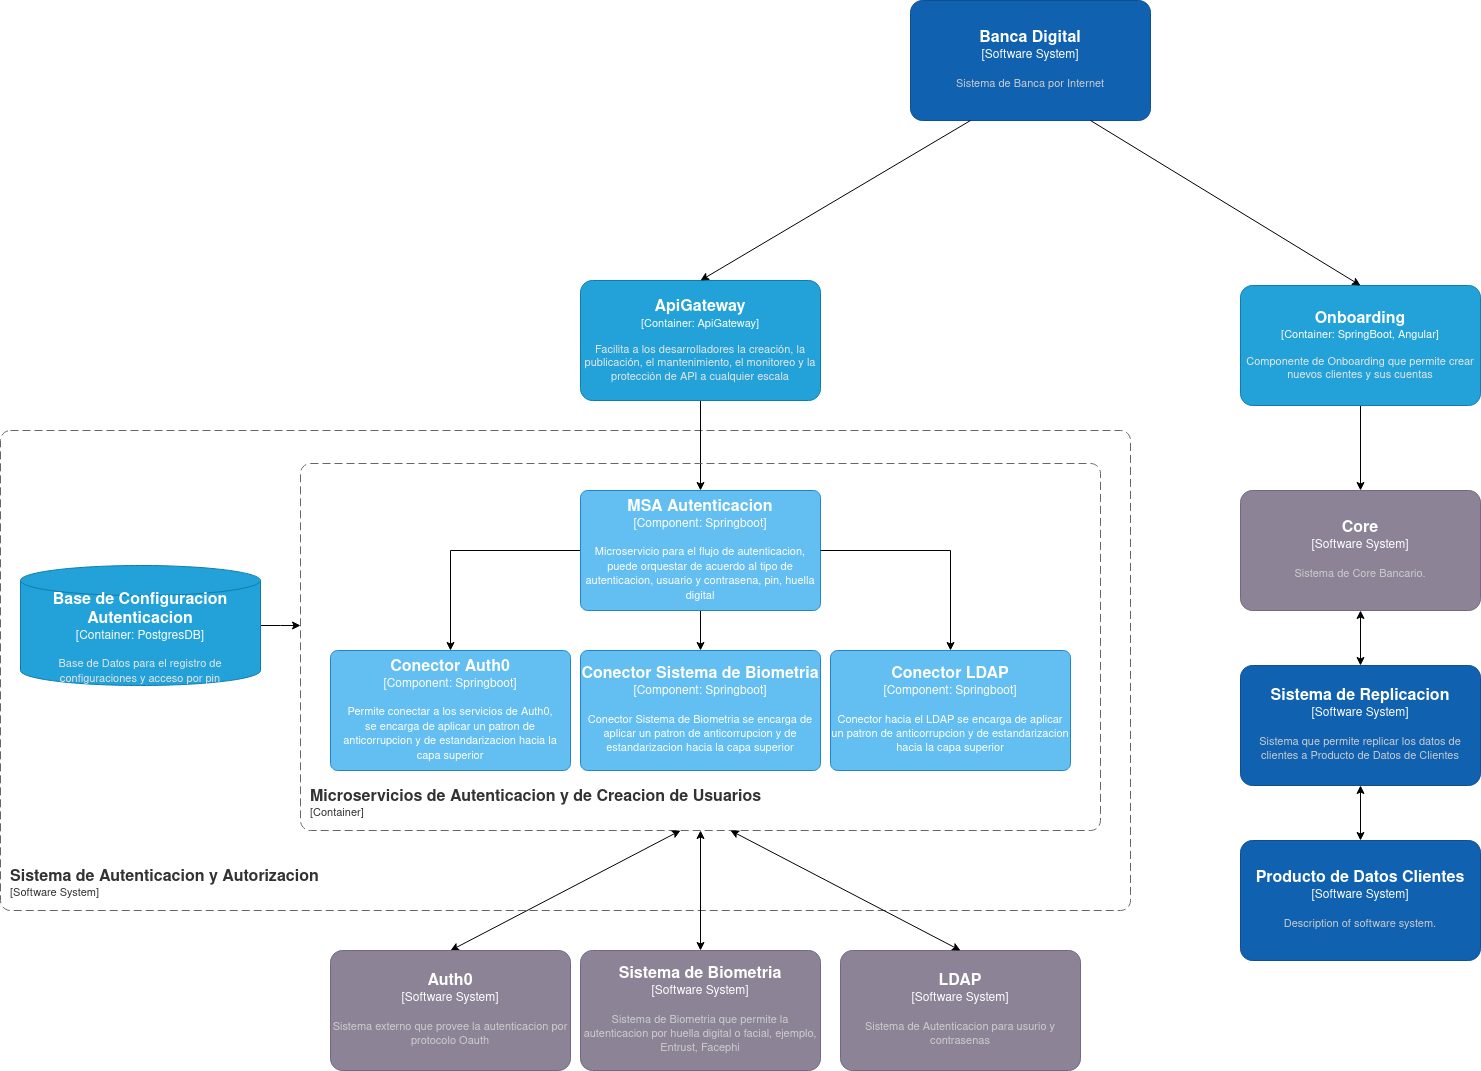

The diagram above was exported from draw.io. Its source (the exported page's mxGraphModel, read from the mxfile embedded in the PNG):
<mxGraphModel dx="384" dy="669" grid="1" gridSize="10" guides="1" tooltips="1" connect="1" arrows="1" fold="1" page="1" pageScale="1" pageWidth="850" pageHeight="1100" math="0" shadow="0">
  <root>
    <mxCell id="WHY62VmMh_N2QnrOe7pr-0" />
    <mxCell id="WHY62VmMh_N2QnrOe7pr-1" parent="WHY62VmMh_N2QnrOe7pr-0" />
    <object placeholders="1" c4Name="Sistema de Autenticacion y Autorizacion" c4Type="SystemScopeBoundary" c4Application="Software System" label="&lt;font style=&quot;font-size: 16px&quot;&gt;&lt;b&gt;&lt;div style=&quot;text-align: left&quot;&gt;%c4Name%&lt;/div&gt;&lt;/b&gt;&lt;/font&gt;&lt;div style=&quot;text-align: left&quot;&gt;[%c4Application%]&lt;/div&gt;" id="02jebxRkH635AWvydgo6-0">
      <mxCell style="rounded=1;fontSize=11;whiteSpace=wrap;html=1;dashed=1;arcSize=20;fillColor=none;strokeColor=#666666;fontColor=#333333;labelBackgroundColor=none;align=left;verticalAlign=bottom;labelBorderColor=none;spacingTop=0;spacing=10;dashPattern=8 4;metaEdit=1;rotatable=0;perimeter=rectanglePerimeter;noLabel=0;labelPadding=0;allowArrows=0;connectable=0;expand=0;recursiveResize=0;editable=1;pointerEvents=0;absoluteArcSize=1;points=[[0.25,0,0],[0.5,0,0],[0.75,0,0],[1,0.25,0],[1,0.5,0],[1,0.75,0],[0.75,1,0],[0.5,1,0],[0.25,1,0],[0,0.75,0],[0,0.5,0],[0,0.25,0]];" parent="WHY62VmMh_N2QnrOe7pr-1" vertex="1">
        <mxGeometry x="950" y="440" width="1130" height="480" as="geometry" />
      </mxCell>
    </object>
    <mxCell id="a-AEWI9ascED_wplsAzr-11" style="edgeStyle=orthogonalEdgeStyle;rounded=0;orthogonalLoop=1;jettySize=auto;html=1;" parent="WHY62VmMh_N2QnrOe7pr-1" source="02jebxRkH635AWvydgo6-1" edge="1">
      <mxGeometry relative="1" as="geometry">
        <mxPoint x="1250" y="635" as="targetPoint" />
      </mxGeometry>
    </mxCell>
    <object placeholders="1" c4Name="Base de Configuracion Autenticacion" c4Type="Container" c4Technology="PostgresDB" c4Description="Base de Datos para el registro de configuraciones y acceso por pin" label="&lt;font style=&quot;font-size: 16px&quot;&gt;&lt;b&gt;%c4Name%&lt;/b&gt;&lt;/font&gt;&lt;div&gt;[%c4Type%:&amp;nbsp;%c4Technology%]&lt;/div&gt;&lt;br&gt;&lt;div&gt;&lt;font style=&quot;font-size: 11px&quot;&gt;&lt;font color=&quot;#E6E6E6&quot;&gt;%c4Description%&lt;/font&gt;&lt;/div&gt;" id="02jebxRkH635AWvydgo6-1">
      <mxCell style="shape=cylinder3;size=15;whiteSpace=wrap;html=1;boundedLbl=1;rounded=0;labelBackgroundColor=none;fillColor=#23A2D9;fontSize=12;fontColor=#ffffff;align=center;strokeColor=#0E7DAD;metaEdit=1;points=[[0.5,0,0],[1,0.25,0],[1,0.5,0],[1,0.75,0],[0.5,1,0],[0,0.75,0],[0,0.5,0],[0,0.25,0]];resizable=0;" parent="WHY62VmMh_N2QnrOe7pr-1" vertex="1">
        <mxGeometry x="970" y="575" width="240" height="120" as="geometry" />
      </mxCell>
    </object>
    <object placeholders="1" c4Name="Banca Digital" c4Type="Software System" c4Description="Sistema de Banca por Internet" label="&lt;font style=&quot;font-size: 16px&quot;&gt;&lt;b&gt;%c4Name%&lt;/b&gt;&lt;/font&gt;&lt;div&gt;[%c4Type%]&lt;/div&gt;&lt;br&gt;&lt;div&gt;&lt;font style=&quot;font-size: 11px&quot;&gt;&lt;font color=&quot;#cccccc&quot;&gt;%c4Description%&lt;/font&gt;&lt;/div&gt;" id="mCqzPpAnUnMqs_TweNUv-0">
      <mxCell style="rounded=1;whiteSpace=wrap;html=1;labelBackgroundColor=none;fillColor=#1061B0;fontColor=#ffffff;align=center;arcSize=10;strokeColor=#0D5091;metaEdit=1;resizable=0;points=[[0.25,0,0],[0.5,0,0],[0.75,0,0],[1,0.25,0],[1,0.5,0],[1,0.75,0],[0.75,1,0],[0.5,1,0],[0.25,1,0],[0,0.75,0],[0,0.5,0],[0,0.25,0]];" parent="WHY62VmMh_N2QnrOe7pr-1" vertex="1">
        <mxGeometry x="1860" y="10" width="240" height="120" as="geometry" />
      </mxCell>
    </object>
    <mxCell id="a-AEWI9ascED_wplsAzr-6" style="edgeStyle=orthogonalEdgeStyle;rounded=0;orthogonalLoop=1;jettySize=auto;html=1;" parent="WHY62VmMh_N2QnrOe7pr-1" source="a-AEWI9ascED_wplsAzr-0" target="a-AEWI9ascED_wplsAzr-3" edge="1">
      <mxGeometry relative="1" as="geometry" />
    </mxCell>
    <object placeholders="1" c4Name="ApiGateway" c4Type="Container" c4Technology="ApiGateway" c4Description="Facilita a los desarrolladores la creación, la publicación, el mantenimiento, el monitoreo y la protección de API a cualquier escala" label="&lt;font style=&quot;font-size: 16px&quot;&gt;&lt;b&gt;%c4Name%&lt;/b&gt;&lt;/font&gt;&lt;div&gt;[%c4Type%: %c4Technology%]&lt;/div&gt;&lt;br&gt;&lt;div&gt;&lt;font style=&quot;font-size: 11px&quot;&gt;&lt;font color=&quot;#E6E6E6&quot;&gt;%c4Description%&lt;/font&gt;&lt;/div&gt;" id="a-AEWI9ascED_wplsAzr-0">
      <mxCell style="rounded=1;whiteSpace=wrap;html=1;fontSize=11;labelBackgroundColor=none;fillColor=#23A2D9;fontColor=#ffffff;align=center;arcSize=10;strokeColor=#0E7DAD;metaEdit=1;resizable=0;points=[[0.25,0,0],[0.5,0,0],[0.75,0,0],[1,0.25,0],[1,0.5,0],[1,0.75,0],[0.75,1,0],[0.5,1,0],[0.25,1,0],[0,0.75,0],[0,0.5,0],[0,0.25,0]];" parent="WHY62VmMh_N2QnrOe7pr-1" vertex="1">
        <mxGeometry x="1530" y="290" width="240" height="120" as="geometry" />
      </mxCell>
    </object>
    <mxCell id="a-AEWI9ascED_wplsAzr-1" style="rounded=0;orthogonalLoop=1;jettySize=auto;html=1;entryX=0.5;entryY=0;entryDx=0;entryDy=0;entryPerimeter=0;exitX=0.25;exitY=1;exitDx=0;exitDy=0;exitPerimeter=0;" parent="WHY62VmMh_N2QnrOe7pr-1" source="mCqzPpAnUnMqs_TweNUv-0" target="a-AEWI9ascED_wplsAzr-0" edge="1">
      <mxGeometry relative="1" as="geometry" />
    </mxCell>
    <object placeholders="1" c4Name="Microservicios de Autenticacion y de Creacion de Usuarios" c4Type="ContainerScopeBoundary" c4Application="Container" label="&lt;font style=&quot;font-size: 16px&quot;&gt;&lt;b&gt;&lt;div style=&quot;text-align: left&quot;&gt;%c4Name%&lt;/div&gt;&lt;/b&gt;&lt;/font&gt;&lt;div style=&quot;text-align: left&quot;&gt;[%c4Application%]&lt;/div&gt;" id="a-AEWI9ascED_wplsAzr-2">
      <mxCell style="rounded=1;fontSize=11;whiteSpace=wrap;html=1;dashed=1;arcSize=20;fillColor=none;strokeColor=#666666;fontColor=#333333;labelBackgroundColor=none;align=left;verticalAlign=bottom;labelBorderColor=none;spacingTop=0;spacing=10;dashPattern=8 4;metaEdit=1;rotatable=0;perimeter=rectanglePerimeter;noLabel=0;labelPadding=0;allowArrows=0;connectable=0;expand=0;recursiveResize=0;editable=1;pointerEvents=0;absoluteArcSize=1;points=[[0.25,0,0],[0.5,0,0],[0.75,0,0],[1,0.25,0],[1,0.5,0],[1,0.75,0],[0.75,1,0],[0.5,1,0],[0.25,1,0],[0,0.75,0],[0,0.5,0],[0,0.25,0]];" parent="WHY62VmMh_N2QnrOe7pr-1" vertex="1">
        <mxGeometry x="1250" y="473" width="800" height="367" as="geometry" />
      </mxCell>
    </object>
    <mxCell id="LJIMToFv3akHU030wwuS-4" style="edgeStyle=orthogonalEdgeStyle;rounded=0;orthogonalLoop=1;jettySize=auto;html=1;" parent="WHY62VmMh_N2QnrOe7pr-1" source="a-AEWI9ascED_wplsAzr-3" target="a-AEWI9ascED_wplsAzr-4" edge="1">
      <mxGeometry relative="1" as="geometry" />
    </mxCell>
    <mxCell id="LJIMToFv3akHU030wwuS-5" style="edgeStyle=orthogonalEdgeStyle;rounded=0;orthogonalLoop=1;jettySize=auto;html=1;" parent="WHY62VmMh_N2QnrOe7pr-1" source="a-AEWI9ascED_wplsAzr-3" target="a-AEWI9ascED_wplsAzr-5" edge="1">
      <mxGeometry relative="1" as="geometry" />
    </mxCell>
    <object placeholders="1" c4Name="MSA Autenticacion" c4Type="Component" c4Technology="Springboot" c4Description="Microservicio para el flujo de autenticacion, puede orquestar de acuerdo al tipo de autenticacion, usuario y contrasena, pin, huella digital" label="&lt;font style=&quot;font-size: 16px&quot;&gt;&lt;b&gt;%c4Name%&lt;/b&gt;&lt;/font&gt;&lt;div&gt;[%c4Type%: %c4Technology%]&lt;/div&gt;&lt;br&gt;&lt;div&gt;&lt;font style=&quot;font-size: 11px&quot;&gt;%c4Description%&lt;/font&gt;&lt;/div&gt;" id="a-AEWI9ascED_wplsAzr-3">
      <mxCell style="rounded=1;whiteSpace=wrap;html=1;labelBackgroundColor=none;fillColor=#63BEF2;fontColor=#ffffff;align=center;arcSize=6;strokeColor=#2086C9;metaEdit=1;resizable=0;points=[[0.25,0,0],[0.5,0,0],[0.75,0,0],[1,0.25,0],[1,0.5,0],[1,0.75,0],[0.75,1,0],[0.5,1,0],[0.25,1,0],[0,0.75,0],[0,0.5,0],[0,0.25,0]];" parent="WHY62VmMh_N2QnrOe7pr-1" vertex="1">
        <mxGeometry x="1530" y="500" width="240" height="120" as="geometry" />
      </mxCell>
    </object>
    <object placeholders="1" c4Name="Conector Auth0" c4Type="Component" c4Technology="Springboot" c4Description="Permite conectar a los servicios de Auth0,&#10;se encarga de aplicar un patron de anticorrupcion y de estandarizacion hacia la capa superior" label="&lt;font style=&quot;font-size: 16px&quot;&gt;&lt;b&gt;%c4Name%&lt;/b&gt;&lt;/font&gt;&lt;div&gt;[%c4Type%: %c4Technology%]&lt;/div&gt;&lt;br&gt;&lt;div&gt;&lt;font style=&quot;font-size: 11px&quot;&gt;%c4Description%&lt;/font&gt;&lt;/div&gt;" id="a-AEWI9ascED_wplsAzr-4">
      <mxCell style="rounded=1;whiteSpace=wrap;html=1;labelBackgroundColor=none;fillColor=#63BEF2;fontColor=#ffffff;align=center;arcSize=6;strokeColor=#2086C9;metaEdit=1;resizable=0;points=[[0.25,0,0],[0.5,0,0],[0.75,0,0],[1,0.25,0],[1,0.5,0],[1,0.75,0],[0.75,1,0],[0.5,1,0],[0.25,1,0],[0,0.75,0],[0,0.5,0],[0,0.25,0]];" parent="WHY62VmMh_N2QnrOe7pr-1" vertex="1">
        <mxGeometry x="1280" y="660" width="240" height="120" as="geometry" />
      </mxCell>
    </object>
    <object placeholders="1" c4Name="Conector Sistema de Biometria" c4Type="Component" c4Technology="Springboot" c4Description="Conector Sistema de Biometria se encarga de aplicar un patron de anticorrupcion y de estandarizacion hacia la capa superior" label="&lt;font style=&quot;font-size: 16px&quot;&gt;&lt;b&gt;%c4Name%&lt;/b&gt;&lt;/font&gt;&lt;div&gt;[%c4Type%: %c4Technology%]&lt;/div&gt;&lt;br&gt;&lt;div&gt;&lt;font style=&quot;font-size: 11px&quot;&gt;%c4Description%&lt;/font&gt;&lt;/div&gt;" id="a-AEWI9ascED_wplsAzr-5">
      <mxCell style="rounded=1;whiteSpace=wrap;html=1;labelBackgroundColor=none;fillColor=#63BEF2;fontColor=#ffffff;align=center;arcSize=6;strokeColor=#2086C9;metaEdit=1;resizable=0;points=[[0.25,0,0],[0.5,0,0],[0.75,0,0],[1,0.25,0],[1,0.5,0],[1,0.75,0],[0.75,1,0],[0.5,1,0],[0.25,1,0],[0,0.75,0],[0,0.5,0],[0,0.25,0]];" parent="WHY62VmMh_N2QnrOe7pr-1" vertex="1">
        <mxGeometry x="1530" y="660" width="240" height="120" as="geometry" />
      </mxCell>
    </object>
    <object placeholders="1" c4Name="Conector LDAP" c4Type="Component" c4Technology="Springboot" c4Description="Conector hacia el LDAP se encarga de aplicar un patron de anticorrupcion y de estandarizacion hacia la capa superior" label="&lt;font style=&quot;font-size: 16px&quot;&gt;&lt;b&gt;%c4Name%&lt;/b&gt;&lt;/font&gt;&lt;div&gt;[%c4Type%: %c4Technology%]&lt;/div&gt;&lt;br&gt;&lt;div&gt;&lt;font style=&quot;font-size: 11px&quot;&gt;%c4Description%&lt;/font&gt;&lt;/div&gt;" id="a-AEWI9ascED_wplsAzr-7">
      <mxCell style="rounded=1;whiteSpace=wrap;html=1;labelBackgroundColor=none;fillColor=#63BEF2;fontColor=#ffffff;align=center;arcSize=6;strokeColor=#2086C9;metaEdit=1;resizable=0;points=[[0.25,0,0],[0.5,0,0],[0.75,0,0],[1,0.25,0],[1,0.5,0],[1,0.75,0],[0.75,1,0],[0.5,1,0],[0.25,1,0],[0,0.75,0],[0,0.5,0],[0,0.25,0]];" parent="WHY62VmMh_N2QnrOe7pr-1" vertex="1">
        <mxGeometry x="1780" y="660" width="240" height="120" as="geometry" />
      </mxCell>
    </object>
    <mxCell id="a-AEWI9ascED_wplsAzr-12" style="rounded=0;orthogonalLoop=1;jettySize=auto;html=1;startArrow=classic;startFill=1;exitX=0.5;exitY=0;exitDx=0;exitDy=0;exitPerimeter=0;" parent="WHY62VmMh_N2QnrOe7pr-1" source="a-AEWI9ascED_wplsAzr-8" edge="1">
      <mxGeometry relative="1" as="geometry">
        <mxPoint x="1630" y="840" as="targetPoint" />
      </mxGeometry>
    </mxCell>
    <object placeholders="1" c4Name="Auth0" c4Type="Software System" c4Description="Sistema externo que provee la autenticacion por protocolo Oauth" label="&lt;font style=&quot;font-size: 16px&quot;&gt;&lt;b&gt;%c4Name%&lt;/b&gt;&lt;/font&gt;&lt;div&gt;[%c4Type%]&lt;/div&gt;&lt;br&gt;&lt;div&gt;&lt;font style=&quot;font-size: 11px&quot;&gt;&lt;font color=&quot;#cccccc&quot;&gt;%c4Description%&lt;/font&gt;&lt;/div&gt;" id="a-AEWI9ascED_wplsAzr-8">
      <mxCell style="rounded=1;whiteSpace=wrap;html=1;labelBackgroundColor=none;fillColor=#8C8496;fontColor=#ffffff;align=center;arcSize=10;strokeColor=#736782;metaEdit=1;resizable=0;points=[[0.25,0,0],[0.5,0,0],[0.75,0,0],[1,0.25,0],[1,0.5,0],[1,0.75,0],[0.75,1,0],[0.5,1,0],[0.25,1,0],[0,0.75,0],[0,0.5,0],[0,0.25,0]];" parent="WHY62VmMh_N2QnrOe7pr-1" vertex="1">
        <mxGeometry x="1280" y="960" width="240" height="120" as="geometry" />
      </mxCell>
    </object>
    <object placeholders="1" c4Name="Sistema de Biometria" c4Type="Software System" c4Description="Sistema de Biometria que permite la autenticacion por huella digital o facial, ejemplo, Entrust, Facephi" label="&lt;font style=&quot;font-size: 16px&quot;&gt;&lt;b&gt;%c4Name%&lt;/b&gt;&lt;/font&gt;&lt;div&gt;[%c4Type%]&lt;/div&gt;&lt;br&gt;&lt;div&gt;&lt;font style=&quot;font-size: 11px&quot;&gt;&lt;font color=&quot;#cccccc&quot;&gt;%c4Description%&lt;/font&gt;&lt;/div&gt;" id="a-AEWI9ascED_wplsAzr-9">
      <mxCell style="rounded=1;whiteSpace=wrap;html=1;labelBackgroundColor=none;fillColor=#8C8496;fontColor=#ffffff;align=center;arcSize=10;strokeColor=#736782;metaEdit=1;resizable=0;points=[[0.25,0,0],[0.5,0,0],[0.75,0,0],[1,0.25,0],[1,0.5,0],[1,0.75,0],[0.75,1,0],[0.5,1,0],[0.25,1,0],[0,0.75,0],[0,0.5,0],[0,0.25,0]];" parent="WHY62VmMh_N2QnrOe7pr-1" vertex="1">
        <mxGeometry x="1530" y="960" width="240" height="120" as="geometry" />
      </mxCell>
    </object>
    <object placeholders="1" c4Name="LDAP" c4Type="Software System" c4Description="Sistema de Autenticacion para usurio y contrasenas" label="&lt;font style=&quot;font-size: 16px&quot;&gt;&lt;b&gt;%c4Name%&lt;/b&gt;&lt;/font&gt;&lt;div&gt;[%c4Type%]&lt;/div&gt;&lt;br&gt;&lt;div&gt;&lt;font style=&quot;font-size: 11px&quot;&gt;&lt;font color=&quot;#cccccc&quot;&gt;%c4Description%&lt;/font&gt;&lt;/div&gt;" id="a-AEWI9ascED_wplsAzr-10">
      <mxCell style="rounded=1;whiteSpace=wrap;html=1;labelBackgroundColor=none;fillColor=#8C8496;fontColor=#ffffff;align=center;arcSize=10;strokeColor=#736782;metaEdit=1;resizable=0;points=[[0.25,0,0],[0.5,0,0],[0.75,0,0],[1,0.25,0],[1,0.5,0],[1,0.75,0],[0.75,1,0],[0.5,1,0],[0.25,1,0],[0,0.75,0],[0,0.5,0],[0,0.25,0]];" parent="WHY62VmMh_N2QnrOe7pr-1" vertex="1">
        <mxGeometry x="1790" y="960" width="240" height="120" as="geometry" />
      </mxCell>
    </object>
    <mxCell id="a-AEWI9ascED_wplsAzr-13" style="rounded=0;orthogonalLoop=1;jettySize=auto;html=1;startArrow=classic;startFill=1;" parent="WHY62VmMh_N2QnrOe7pr-1" source="a-AEWI9ascED_wplsAzr-9" edge="1">
      <mxGeometry relative="1" as="geometry">
        <mxPoint x="1650" y="840" as="targetPoint" />
        <mxPoint x="1487" y="970" as="sourcePoint" />
      </mxGeometry>
    </mxCell>
    <mxCell id="a-AEWI9ascED_wplsAzr-14" style="rounded=0;orthogonalLoop=1;jettySize=auto;html=1;startArrow=classic;startFill=1;exitX=0.5;exitY=0;exitDx=0;exitDy=0;exitPerimeter=0;" parent="WHY62VmMh_N2QnrOe7pr-1" source="a-AEWI9ascED_wplsAzr-10" edge="1">
      <mxGeometry relative="1" as="geometry">
        <mxPoint x="1680" y="840" as="targetPoint" />
        <mxPoint x="1660" y="970" as="sourcePoint" />
      </mxGeometry>
    </mxCell>
    <mxCell id="drV4V1IqbD2CIW-Lt6ft-5" style="edgeStyle=orthogonalEdgeStyle;rounded=0;orthogonalLoop=1;jettySize=auto;html=1;exitX=0.5;exitY=1;exitDx=0;exitDy=0;exitPerimeter=0;" parent="WHY62VmMh_N2QnrOe7pr-1" source="drV4V1IqbD2CIW-Lt6ft-2" target="LJIMToFv3akHU030wwuS-0" edge="1">
      <mxGeometry relative="1" as="geometry" />
    </mxCell>
    <object placeholders="1" c4Name="Onboarding" c4Type="Container" c4Technology="SpringBoot, Angular" c4Description="Componente de Onboarding que permite crear nuevos clientes y sus cuentas" label="&lt;font style=&quot;font-size: 16px&quot;&gt;&lt;b&gt;%c4Name%&lt;/b&gt;&lt;/font&gt;&lt;div&gt;[%c4Type%: %c4Technology%]&lt;/div&gt;&lt;br&gt;&lt;div&gt;&lt;font style=&quot;font-size: 11px&quot;&gt;&lt;font color=&quot;#E6E6E6&quot;&gt;%c4Description%&lt;/font&gt;&lt;/div&gt;" id="drV4V1IqbD2CIW-Lt6ft-2">
      <mxCell style="rounded=1;whiteSpace=wrap;html=1;fontSize=11;labelBackgroundColor=none;fillColor=#23A2D9;fontColor=#ffffff;align=center;arcSize=10;strokeColor=#0E7DAD;metaEdit=1;resizable=0;points=[[0.25,0,0],[0.5,0,0],[0.75,0,0],[1,0.25,0],[1,0.5,0],[1,0.75,0],[0.75,1,0],[0.5,1,0],[0.25,1,0],[0,0.75,0],[0,0.5,0],[0,0.25,0]];" parent="WHY62VmMh_N2QnrOe7pr-1" vertex="1">
        <mxGeometry x="2190" y="295" width="240" height="120" as="geometry" />
      </mxCell>
    </object>
    <mxCell id="drV4V1IqbD2CIW-Lt6ft-3" style="rounded=0;orthogonalLoop=1;jettySize=auto;html=1;entryX=0.5;entryY=0;entryDx=0;entryDy=0;entryPerimeter=0;exitX=0.75;exitY=1;exitDx=0;exitDy=0;exitPerimeter=0;" parent="WHY62VmMh_N2QnrOe7pr-1" source="mCqzPpAnUnMqs_TweNUv-0" target="drV4V1IqbD2CIW-Lt6ft-2" edge="1">
      <mxGeometry relative="1" as="geometry" />
    </mxCell>
    <object placeholders="1" c4Name="Producto de Datos Clientes" c4Type="Software System" c4Description="Description of software system." label="&lt;font style=&quot;font-size: 16px&quot;&gt;&lt;b&gt;%c4Name%&lt;/b&gt;&lt;/font&gt;&lt;div&gt;[%c4Type%]&lt;/div&gt;&lt;br&gt;&lt;div&gt;&lt;font style=&quot;font-size: 11px&quot;&gt;&lt;font color=&quot;#cccccc&quot;&gt;%c4Description%&lt;/font&gt;&lt;/div&gt;" id="drV4V1IqbD2CIW-Lt6ft-4">
      <mxCell style="rounded=1;whiteSpace=wrap;html=1;labelBackgroundColor=none;fillColor=#1061B0;fontColor=#ffffff;align=center;arcSize=10;strokeColor=#0D5091;metaEdit=1;resizable=0;points=[[0.25,0,0],[0.5,0,0],[0.75,0,0],[1,0.25,0],[1,0.5,0],[1,0.75,0],[0.75,1,0],[0.5,1,0],[0.25,1,0],[0,0.75,0],[0,0.5,0],[0,0.25,0]];" parent="WHY62VmMh_N2QnrOe7pr-1" vertex="1">
        <mxGeometry x="2190" y="850" width="240" height="120" as="geometry" />
      </mxCell>
    </object>
    <mxCell id="LJIMToFv3akHU030wwuS-3" style="edgeStyle=orthogonalEdgeStyle;rounded=0;orthogonalLoop=1;jettySize=auto;html=1;startArrow=classic;startFill=1;" parent="WHY62VmMh_N2QnrOe7pr-1" source="LJIMToFv3akHU030wwuS-0" target="LJIMToFv3akHU030wwuS-1" edge="1">
      <mxGeometry relative="1" as="geometry" />
    </mxCell>
    <object placeholders="1" c4Name="Core" c4Type="Software System" c4Description="Sistema de Core Bancario." label="&lt;font style=&quot;font-size: 16px&quot;&gt;&lt;b&gt;%c4Name%&lt;/b&gt;&lt;/font&gt;&lt;div&gt;[%c4Type%]&lt;/div&gt;&lt;br&gt;&lt;div&gt;&lt;font style=&quot;font-size: 11px&quot;&gt;&lt;font color=&quot;#cccccc&quot;&gt;%c4Description%&lt;/font&gt;&lt;/div&gt;" id="LJIMToFv3akHU030wwuS-0">
      <mxCell style="rounded=1;whiteSpace=wrap;html=1;labelBackgroundColor=none;fillColor=#8C8496;fontColor=#ffffff;align=center;arcSize=10;strokeColor=#736782;metaEdit=1;resizable=0;points=[[0.25,0,0],[0.5,0,0],[0.75,0,0],[1,0.25,0],[1,0.5,0],[1,0.75,0],[0.75,1,0],[0.5,1,0],[0.25,1,0],[0,0.75,0],[0,0.5,0],[0,0.25,0]];" parent="WHY62VmMh_N2QnrOe7pr-1" vertex="1">
        <mxGeometry x="2190" y="500" width="240" height="120" as="geometry" />
      </mxCell>
    </object>
    <object placeholders="1" c4Name="Sistema de Replicacion" c4Type="Software System" c4Description="Sistema que permite replicar los datos de clientes a Producto de Datos de Clientes" label="&lt;font style=&quot;font-size: 16px&quot;&gt;&lt;b&gt;%c4Name%&lt;/b&gt;&lt;/font&gt;&lt;div&gt;[%c4Type%]&lt;/div&gt;&lt;br&gt;&lt;div&gt;&lt;font style=&quot;font-size: 11px&quot;&gt;&lt;font color=&quot;#cccccc&quot;&gt;%c4Description%&lt;/font&gt;&lt;/div&gt;" id="LJIMToFv3akHU030wwuS-1">
      <mxCell style="rounded=1;whiteSpace=wrap;html=1;labelBackgroundColor=none;fillColor=#1061B0;fontColor=#ffffff;align=center;arcSize=10;strokeColor=#0D5091;metaEdit=1;resizable=0;points=[[0.25,0,0],[0.5,0,0],[0.75,0,0],[1,0.25,0],[1,0.5,0],[1,0.75,0],[0.75,1,0],[0.5,1,0],[0.25,1,0],[0,0.75,0],[0,0.5,0],[0,0.25,0]];" parent="WHY62VmMh_N2QnrOe7pr-1" vertex="1">
        <mxGeometry x="2190" y="675" width="240" height="120" as="geometry" />
      </mxCell>
    </object>
    <mxCell id="LJIMToFv3akHU030wwuS-2" style="edgeStyle=orthogonalEdgeStyle;rounded=0;orthogonalLoop=1;jettySize=auto;html=1;entryX=0.5;entryY=1;entryDx=0;entryDy=0;entryPerimeter=0;startArrow=classic;startFill=1;" parent="WHY62VmMh_N2QnrOe7pr-1" source="drV4V1IqbD2CIW-Lt6ft-4" target="LJIMToFv3akHU030wwuS-1" edge="1">
      <mxGeometry relative="1" as="geometry" />
    </mxCell>
    <mxCell id="LJIMToFv3akHU030wwuS-6" style="edgeStyle=orthogonalEdgeStyle;rounded=0;orthogonalLoop=1;jettySize=auto;html=1;entryX=0.5;entryY=0;entryDx=0;entryDy=0;entryPerimeter=0;" parent="WHY62VmMh_N2QnrOe7pr-1" source="a-AEWI9ascED_wplsAzr-3" target="a-AEWI9ascED_wplsAzr-7" edge="1">
      <mxGeometry relative="1" as="geometry" />
    </mxCell>
  </root>
</mxGraphModel>